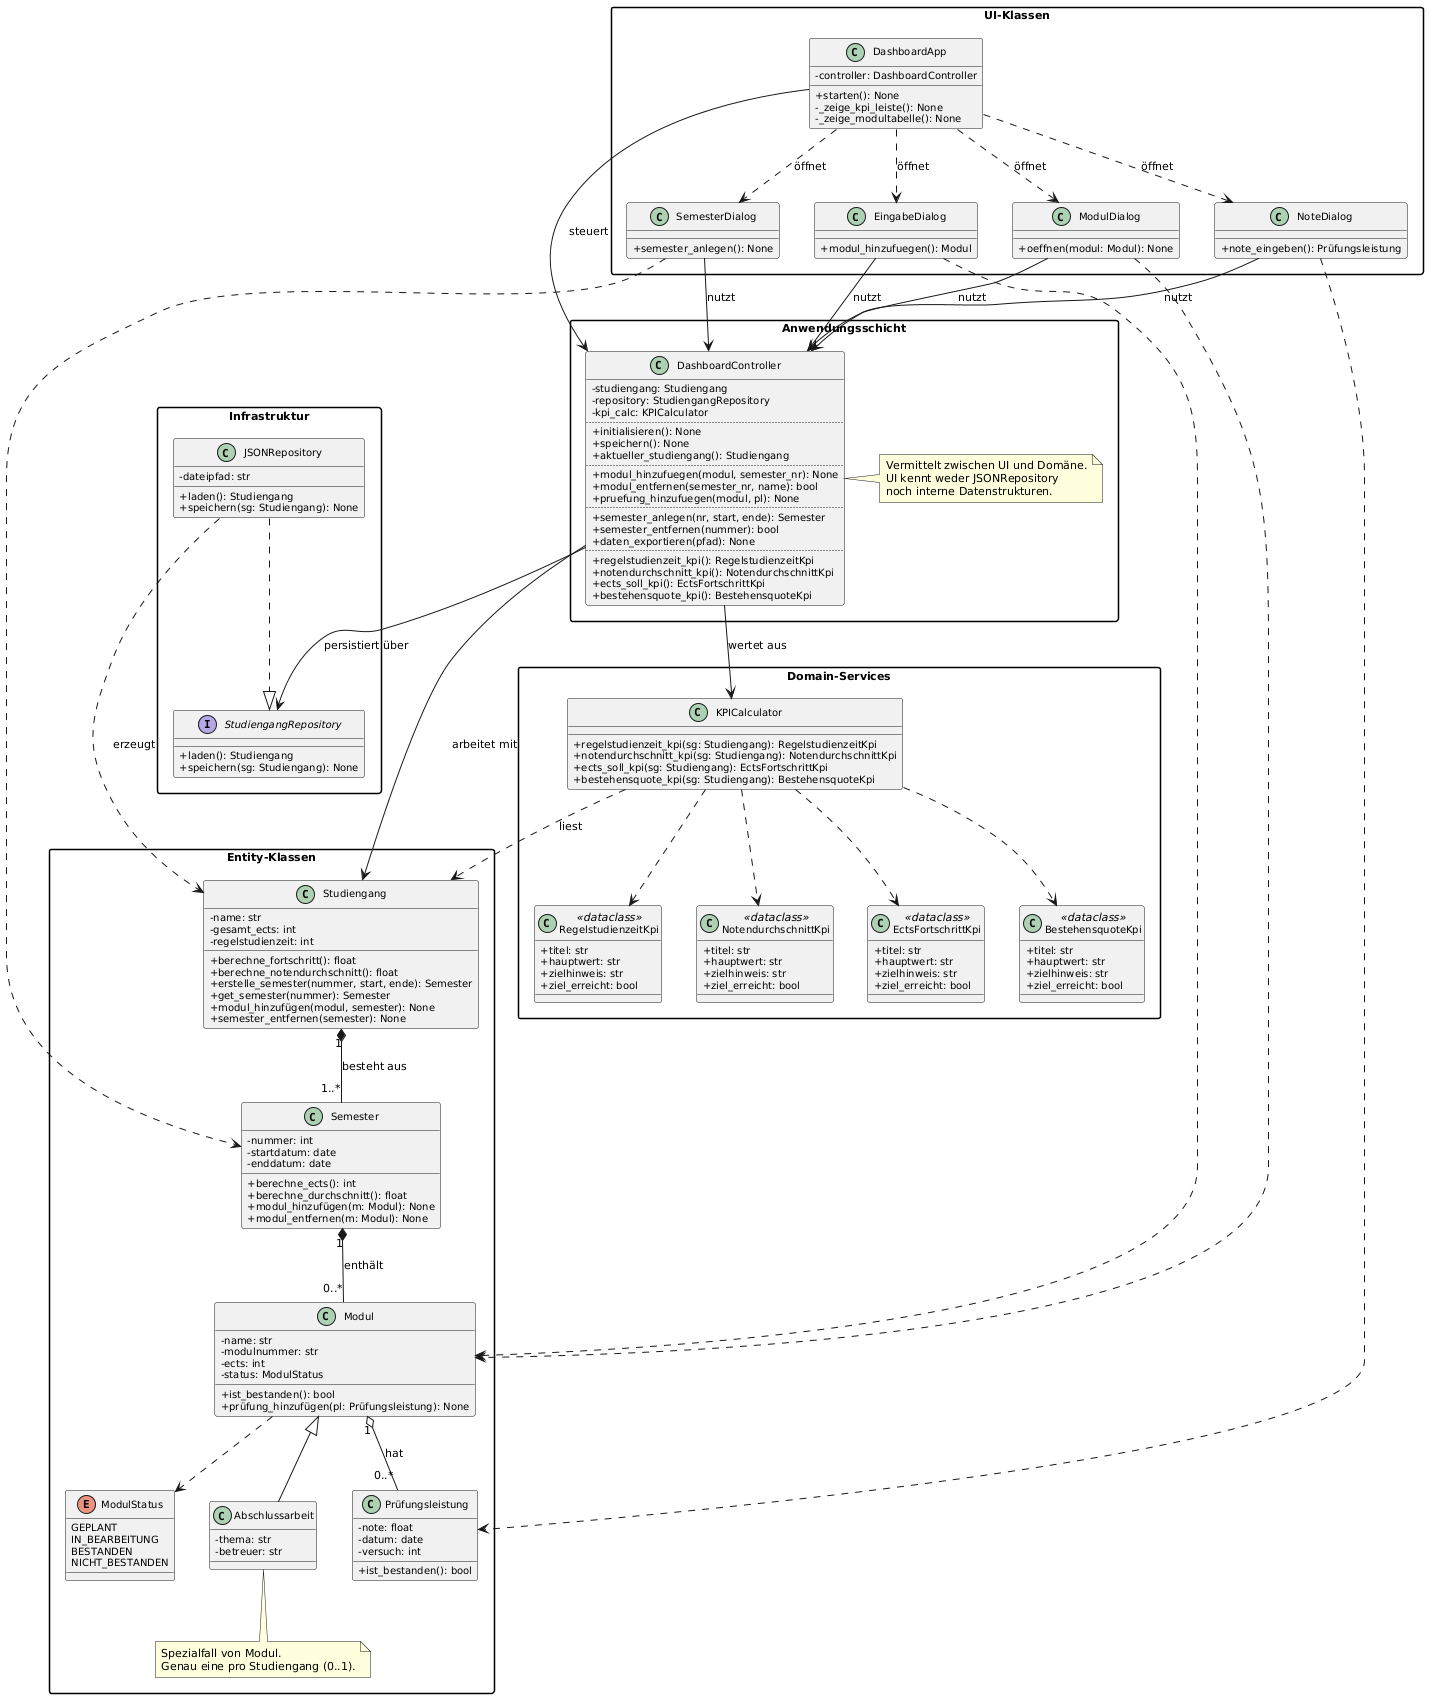

The diagram above was rendered by PlantUML. Its source (embedded in the PNG):
@startuml
skinparam classAttributeIconSize 0
skinparam groupInheritance 2
skinparam packageStyle rectangle
skinparam defaultFontSize 11
skinparam classFontSize 11
skinparam classAttributeFontSize 10

' ═══════════════════════════════════════════════════════════════
package "Entity-Klassen" {

  enum ModulStatus {
    GEPLANT
    IN_BEARBEITUNG
    BESTANDEN
    NICHT_BESTANDEN
  }

  class Studiengang {
    -name: str
    -gesamt_ects: int
    -regelstudienzeit: int
    +berechne_fortschritt(): float
    +berechne_notendurchschnitt(): float
    +erstelle_semester(nummer, start, ende): Semester
    +get_semester(nummer): Semester
    +modul_hinzufügen(modul, semester): None
    +semester_entfernen(semester): None
  }

  class Semester {
    -nummer: int
    -startdatum: date
    -enddatum: date
    +berechne_ects(): int
    +berechne_durchschnitt(): float
    +modul_hinzufügen(m: Modul): None
    +modul_entfernen(m: Modul): None
  }

  class Modul {
    -name: str
    -modulnummer: str
    -ects: int
    -status: ModulStatus
    +ist_bestanden(): bool
    +prüfung_hinzufügen(pl: Prüfungsleistung): None
  }

  class Prüfungsleistung {
    -note: float
    -datum: date
    -versuch: int
    +ist_bestanden(): bool
  }

  class Abschlussarbeit {
    -thema: str
    -betreuer: str
  }

  note bottom of Abschlussarbeit
    Spezialfall von Modul.
    Genau eine pro Studiengang (0..1).
  end note

  Studiengang "1" *-- "1..*" Semester : besteht aus
  Semester   "1" *-- "0..*" Modul     : enthält
  Modul      "1" o-- "0..*" Prüfungsleistung : hat
  Modul <|-- Abschlussarbeit
  Modul ..> ModulStatus
}

' ═══════════════════════════════════════════════════════════════
package "Infrastruktur" {

  interface StudiengangRepository {
    +laden(): Studiengang
    +speichern(sg: Studiengang): None
  }

  class JSONRepository {
    -dateipfad: str
    +laden(): Studiengang
    +speichern(sg: Studiengang): None
  }

  JSONRepository  ..|> StudiengangRepository
  JSONRepository  ..>  Studiengang : erzeugt
}

' ═══════════════════════════════════════════════════════════════
package "Domain-Services" {

  class RegelstudienzeitKpi <<dataclass>> {
    +titel: str
    +hauptwert: str
    +zielhinweis: str
    +ziel_erreicht: bool
  }
  class NotendurchschnittKpi <<dataclass>> {
    +titel: str
    +hauptwert: str
    +zielhinweis: str
    +ziel_erreicht: bool
  }
  class EctsFortschrittKpi <<dataclass>> {
    +titel: str
    +hauptwert: str
    +zielhinweis: str
    +ziel_erreicht: bool
  }
  class BestehensquoteKpi <<dataclass>> {
    +titel: str
    +hauptwert: str
    +zielhinweis: str
    +ziel_erreicht: bool
  }

  class KPICalculator {
    +regelstudienzeit_kpi(sg: Studiengang): RegelstudienzeitKpi
    +notendurchschnitt_kpi(sg: Studiengang): NotendurchschnittKpi
    +ects_soll_kpi(sg: Studiengang): EctsFortschrittKpi
    +bestehensquote_kpi(sg: Studiengang): BestehensquoteKpi
  }

  KPICalculator ..> Studiengang        : liest
  KPICalculator ..> RegelstudienzeitKpi
  KPICalculator ..> NotendurchschnittKpi
  KPICalculator ..> EctsFortschrittKpi
  KPICalculator ..> BestehensquoteKpi
}

' ═══════════════════════════════════════════════════════════════
package "Anwendungsschicht" {

  class DashboardController {
    -studiengang: Studiengang
    -repository: StudiengangRepository
    -kpi_calc: KPICalculator
    ..
    +initialisieren(): None
    +speichern(): None
    +aktueller_studiengang(): Studiengang
    ..
    +modul_hinzufuegen(modul, semester_nr): None
    +modul_entfernen(semester_nr, name): bool
    +pruefung_hinzufuegen(modul, pl): None
    ..
    +semester_anlegen(nr, start, ende): Semester
    +semester_entfernen(nummer): bool
    +daten_exportieren(pfad): None
    ..
    +regelstudienzeit_kpi(): RegelstudienzeitKpi
    +notendurchschnitt_kpi(): NotendurchschnittKpi
    +ects_soll_kpi(): EctsFortschrittKpi
    +bestehensquote_kpi(): BestehensquoteKpi
  }

  note right of DashboardController
    Vermittelt zwischen UI und Domäne.
    UI kennt weder JSONRepository
    noch interne Datenstrukturen.
  end note

  DashboardController --> StudiengangRepository : persistiert über
  DashboardController --> Studiengang            : arbeitet mit
  DashboardController --> KPICalculator          : wertet aus
}

' ═══════════════════════════════════════════════════════════════
package "UI-Klassen" {

  class DashboardApp {
    -controller: DashboardController
    +starten(): None
    -_zeige_kpi_leiste(): None
    -_zeige_modultabelle(): None
  }

  class ModulDialog {
    +oeffnen(modul: Modul): None
  }

  class EingabeDialog {
    +modul_hinzufuegen(): Modul
  }

  class NoteDialog {
    +note_eingeben(): Prüfungsleistung
  }

  class SemesterDialog {
    +semester_anlegen(): None
  }

  ' DashboardApp öffnet Dialoge
  DashboardApp ..> ModulDialog    : öffnet
  DashboardApp ..> EingabeDialog  : öffnet
  DashboardApp ..> NoteDialog     : öffnet
  DashboardApp ..> SemesterDialog : öffnet

  ' Dialoge erzeugen Domain-Objekte (über Controller)
  ModulDialog    ..> Modul
  EingabeDialog  ..> Modul
  NoteDialog     ..> Prüfungsleistung
  SemesterDialog ..> Semester
}

' ── Schicht-übergreifende Abhängigkeiten ────────────────────────
DashboardApp   --> DashboardController : steuert
ModulDialog    --> DashboardController : nutzt
EingabeDialog  --> DashboardController : nutzt
NoteDialog     --> DashboardController : nutzt
SemesterDialog --> DashboardController : nutzt
@enduml